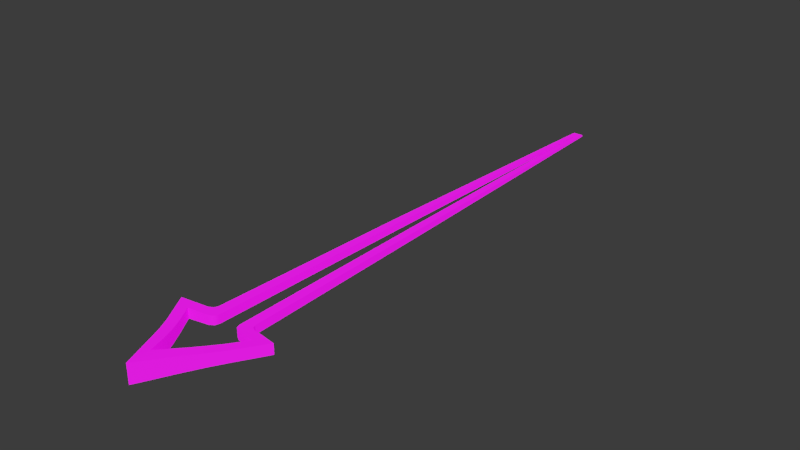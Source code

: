 # Source: bowling-controls.blend  (saved by Blender 5.2.45; exported with 4.5.12 LTS)
import bpy
from mathutils import Matrix  # noqa: F401  (used for matrix-valued properties, if any)

bpy.ops.wm.read_factory_settings(use_empty=True)
scene = bpy.context.scene
scene.name = 'Scene'

# ---- collections
col_reference = bpy.data.collections.new('reference'); scene.collection.children.link(col_reference)
col_avatars = bpy.data.collections.new('avatars'); col_reference.children.link(col_avatars)
col_images = bpy.data.collections.new('images'); col_reference.children.link(col_images)
col_scene = bpy.data.collections.new('scene'); col_reference.children.link(col_scene)
col_control_direction = bpy.data.collections.new('control.direction'); scene.collection.children.link(col_control_direction)
col_scratch = bpy.data.collections.new('scratch'); scene.collection.children.link(col_scratch)
col_scale_person = bpy.data.collections.new('scale-person')  # instanced only; not linked into the scene
col_scene_1 = bpy.data.collections.new('scene')  # instanced only; not linked into the scene

# ---- images (referenced by path relative to the original .blend; pixels are not part of the script)
import os
ASSET_DIR = os.environ.get("B2B_ASSET_DIR", "")  # directory of the original .blend (textures are referenced by path, not embedded)
HERE = os.path.dirname(os.path.abspath(__file__))  # packed textures are extracted next to this script under _unpacked/

def load_image(name, relpath, width, height, colorspace="sRGB"):
    """Load a texture the original file referenced (path relative to the .blend, or extracted next to this script)."""
    p = next((c for c in (os.path.join(HERE, relpath), os.path.join(ASSET_DIR, relpath)) if relpath and os.path.exists(c)), "")
    if p:
        img = bpy.data.images.load(p, check_existing=True)
        img.name = name
    else:  # same state as the original file: an image datablock whose file is absent (Cycles renders it pink)
        img = bpy.data.images.new(name, width, height)
        img.source = "FILE"
        img.filepath = "//" + (relpath or name)
    img.colorspace_settings.name = colorspace
    return img
img_atlasgradient_mat_basecolor_512x512_512x512_png = load_image('AtlasGradient_mat_baseColor_512x512_512x512.png', 'AtlasGradient_mat_baseColor_512x512_512x512.png', 1024, 1024, 'sRGB')
img_table_mountain_1_puresky_4k_exr = load_image('table_mountain_1_puresky_4k.exr', 'table_mountain_1_puresky_4k.exr', 1024, 1024, 'Linear Rec.709')

# ---- materials (node trees are filled in below, after node groups)
mat_atlasgradient_mat = bpy.data.materials.new('AtlasGradient_Mat')
mat_atlasgradient_mat.use_backface_culling = True

# ---- node groups
ng_smooth_by_angle = bpy.data.node_groups.new('Smooth by Angle', 'GeometryNodeTree')
_s = ng_smooth_by_angle.interface.new_socket(name='Mesh', in_out='OUTPUT', socket_type='NodeSocketGeometry')
_s = ng_smooth_by_angle.interface.new_socket(name='Mesh', in_out='INPUT', socket_type='NodeSocketGeometry')
_s = ng_smooth_by_angle.interface.new_socket(name='Angle', in_out='INPUT', socket_type='NodeSocketFloat')
_s.subtype = 'ANGLE'
_s.default_value = 0.5236
_s.min_value = 0.0
_s.max_value = 3.142
_s.description = 'Maximum face angle for smooth edges'
_s = ng_smooth_by_angle.interface.new_socket(name='Ignore Sharpness', in_out='INPUT', socket_type='NodeSocketBool')
_s.force_non_field = True
ng_smooth_by_angle.description = 'Set the sharpness of mesh edges based on the angle between the neighboring faces'
_N = ng_smooth_by_angle.nodes; _L = ng_smooth_by_angle.links
n0 = _N.new('GeometryNodeSetShadeSmooth'); n0.name = 'Set Shade Smooth'; n0.location = (120, -80)
n0.domain = 'EDGE'
n1 = _N.new('GeometryNodeSetShadeSmooth'); n1.name = 'Set Shade Smooth.001'; n1.location = (300, -80)
n2 = _N.new('NodeGroupOutput'); n2.name = 'Group Output'; n2.location = (480, -80)
n3 = _N.new('GeometryNodeInputMeshEdgeAngle'); n3.name = 'Edge Angle'; n3.location = (-440, -240)
n4 = _N.new('NodeGroupInput'); n4.name = 'Group Input'; n4.location = (-80, -80)
n5 = _N.new('GeometryNodeInputEdgeSmooth'); n5.name = 'Is Edge Smooth'; n5.location = (-260, -120)
n6 = _N.new('GeometryNodeInputShadeSmooth'); n6.name = 'Is Shade Smooth'; n6.location = (-440, -397)
n7 = _N.new('FunctionNodeCompare'); n7.name = 'Compare'; n7.location = (-260, -260)
n7.operation = 'LESS_EQUAL'
n8 = _N.new('FunctionNodeBooleanMath'); n8.name = 'Boolean Math.001'; n8.location = (-80, -260)
n9 = _N.new('NodeGroupInput'); n9.name = 'Group Input.001'; n9.location = (-440, -329)
n10 = _N.new('NodeGroupInput'); n10.name = 'Group Input.002'; n10.location = (-259, -189)
n11 = _N.new('FunctionNodeBooleanMath'); n11.name = 'Boolean Math'; n11.location = (-80, -149)
n11.operation = 'OR'
n12 = _N.new('FunctionNodeBooleanMath'); n12.name = 'Boolean Math.002'; n12.location = (-260, -380)
n12.operation = 'OR'
n13 = _N.new('NodeGroupInput'); n13.name = 'Group Input.003'; n13.location = (-440, -460)
_L.new(n3.outputs[0], n7.inputs[0])
_L.new(n1.outputs[0], n2.inputs[0])
_L.new(n9.outputs[1], n7.inputs[1])
_L.new(n7.outputs[0], n8.inputs[0])
_L.new(n4.outputs[0], n0.inputs[0])
_L.new(n0.outputs[0], n1.inputs[0])
_L.new(n8.outputs[0], n0.inputs[2])
_L.new(n10.outputs[2], n11.inputs[1])
_L.new(n5.outputs[0], n11.inputs[0])
_L.new(n11.outputs[0], n0.inputs[1])
_L.new(n13.outputs[2], n12.inputs[1])
_L.new(n6.outputs[0], n12.inputs[0])
_L.new(n12.outputs[0], n8.inputs[1])
n2.is_active_output = True

# ---- material node trees
mat_atlasgradient_mat.use_nodes = True; mat_atlasgradient_mat.node_tree.nodes.clear()
_N = mat_atlasgradient_mat.node_tree.nodes; _L = mat_atlasgradient_mat.node_tree.links
n0 = _N.new('ShaderNodeBsdfPrincipled'); n0.name = 'Principled BSDF'; n0.location = (10, 300)
n0.inputs[2].default_value = 0.8451
n0.inputs[28].default_value = 0.31
n1 = _N.new('ShaderNodeOutputMaterial'); n1.name = 'Material Output'; n1.location = (300, 300)
n2 = _N.new('ShaderNodeTexImage'); n2.name = 'Image Texture'; n2.location = (-569, 210)
n2.label = 'BASE COLOR'
n2.width = 369
n2.image = img_atlasgradient_mat_basecolor_512x512_512x512_png
_L.new(n0.outputs[0], n1.inputs[0])
_L.new(n2.outputs[0], n0.inputs[0])
_L.new(n2.outputs[0], n0.inputs[27])
n1.is_active_output = True

# ---- world
world_world = bpy.data.worlds.new('World'); scene.world = world_world
world_world.use_nodes = True; world_world.node_tree.nodes.clear()
_N = world_world.node_tree.nodes; _L = world_world.node_tree.links
n0 = _N.new('NodeReroute'); n0.name = 'Reroute'; n0.location = (-260, 300)
n0.width = 10
n1 = _N.new('ShaderNodeBackground'); n1.name = 'Background.001'; n1.location = (280, 500)
n1.inputs[0].default_value = (0.0382, 0.0382, 0.0382, 1.0)
n2 = _N.new('ShaderNodeMixShader'); n2.name = 'Mix Shader'; n2.location = (500, 500)
n3 = _N.new('ShaderNodeOutputWorld'); n3.name = 'World Output'; n3.location = (700, 500)
n4 = _N.new('ShaderNodeLightPath'); n4.name = 'Light Path'; n4.location = (280, 600)
n5 = _N.new('ShaderNodeBackground'); n5.name = 'Background'; n5.location = (280, 360)
n6 = _N.new('ShaderNodeTexCoord'); n6.name = 'Texture Coordinate'; n6.location = (-1120, 340)
n7 = _N.new('ShaderNodeMapping'); n7.name = 'Mapping'; n7.location = (-920, 340)
n7.width = 240
n8 = _N.new('ShaderNodeTexEnvironment'); n8.name = 'Environment Texture'; n8.location = (-620, 340)
n8.width = 280
n8.image = img_table_mountain_1_puresky_4k_exr
n9 = _N.new('ShaderNodeMath'); n9.name = 'Math'; n9.location = (-180, 260)
n9.operation = 'MULTIPLY'
n9.inputs[1].default_value = 0.04
n9.inputs[2].default_value = 0.0
n10 = _N.new('ShaderNodeMath'); n10.name = 'Math.001'; n10.location = (40, 260)
n10.inputs[1].default_value = 0.57
n10.inputs[2].default_value = 0.0
_L.new(n9.outputs[0], n10.inputs[0])
_L.new(n0.outputs[0], n5.inputs[0])
_L.new(n0.outputs[0], n9.inputs[0])
_L.new(n10.outputs[0], n5.inputs[1])
_L.new(n8.outputs[0], n0.inputs[0])
_L.new(n7.outputs[0], n8.inputs[0])
_L.new(n6.outputs[0], n7.inputs[0])
_L.new(n2.outputs[0], n3.inputs[0])
_L.new(n1.outputs[0], n2.inputs[2])
_L.new(n4.outputs[0], n2.inputs[0])
_L.new(n5.outputs[0], n2.inputs[1])
n3.is_active_output = True
world_world.color = (0.05088, 0.05088, 0.05088)
world_world.use_sun_shadow = False
world_world.sun_shadow_jitter_overblur = 0.0
world_world.cycles.sample_map_resolution = 2048

# ---- meshes
me_plane = bpy.data.meshes.new('Plane')
me_plane.from_pydata([(0.01737, 1.563e-08, 3.821e-06), (-0.01737, -1.563e-08, 3.821e-06), (3.31e-07, -2.062, 0.0), (0.05065, -1.0, 9.334e-06), (-0.05065, -1.0, 9.334e-06), (-0.1771, -1.743, 0.0), (0.1771, -1.743, 0.0), (5.588e-09, -0.03327, 3.789e-06), (0.1238, -1.767, 0.0), (0.02501, -1.001, 9.329e-06), (-0.02501, -1.001, 9.329e-06), (-0.1238, -1.767, 0.0), (3.055e-07, -1.988, 0.0), (5.588e-09, -0.03327, 0.004681), (0.1238, -1.767, 0.03323), (0.02501, -1.001, 0.02175), (-0.02501, -1.001, 0.02175), (-0.1238, -1.767, 0.03323), (3.055e-07, -1.988, 0.06398), (0.01737, 1.563e-08, 0.004645), (-0.01737, -1.563e-08, 0.004645), (0.1771, -1.743, 0.0343), (0.05065, -1.0, 0.02174), (-0.05065, -1.0, 0.02174), (-0.1771, -1.743, 0.0343), (3.31e-07, -2.062, 0.06398), (0.07203, -1.705, 3.766e-07), (0.08985, -1.726, 0.0), (0.07747, -1.718, 1.108e-07), (-0.08985, -1.726, 0.0), (-0.07203, -1.705, 3.766e-07), (-0.07747, -1.718, 1.108e-07), (0.0574, -1.754, -1.422e-08), (0.03976, -1.732, 3.513e-07), (0.04507, -1.746, 9.169e-08), (-0.03976, -1.732, 3.513e-07), (-0.0574, -1.754, -1.422e-08), (-0.04507, -1.746, 9.169e-08), (0.03976, -1.732, 0.02845), (0.0574, -1.754, 0.03037), (0.04507, -1.746, 0.02952), (-0.0574, -1.754, 0.03037), (-0.03976, -1.732, 0.02845), (-0.04507, -1.746, 0.02952), (0.08985, -1.726, 0.03012), (0.07203, -1.705, 0.02817), (0.07747, -1.718, 0.02925), (-0.07203, -1.705, 0.02817), (-0.08985, -1.726, 0.03012), (-0.07747, -1.718, 0.02925), (0.08906, -1.823, 0.0), (0.03794, -1.914, 0.0), (0.06284, -1.868, 0.0), (0.0648, -1.935, 0.0), (0.1157, -1.844, 0.0), (0.08956, -1.889, 0.0), (0.03794, -1.914, 0.04836), (0.08906, -1.823, 0.03584), (0.06284, -1.868, 0.04097), (0.1157, -1.844, 0.0371), (0.0648, -1.935, 0.04851), (0.08956, -1.889, 0.0418), (-0.03794, -1.914, 0.0), (-0.08906, -1.823, 0.0), (-0.06284, -1.868, 0.0), (-0.1157, -1.844, 0.0), (-0.0648, -1.935, 0.0), (-0.08956, -1.889, 0.0), (-0.08906, -1.823, 0.03584), (-0.03794, -1.914, 0.04836), (-0.06284, -1.868, 0.04097), (-0.0648, -1.935, 0.04851), (-0.1157, -1.844, 0.0371), (-0.08956, -1.889, 0.0418), (0.02501, -1.001, 0.005009), (3.055e-07, -1.988, 0.005), (-0.1238, -1.767, 0.005), (-0.02501, -1.001, 0.005009), (5.588e-09, -0.03327, 0.005004), (0.1238, -1.767, 0.005), (-0.0574, -1.754, 0.005), (-0.04507, -1.746, 0.005), (-0.03976, -1.732, 0.005), (0.03976, -1.732, 0.005), (0.04507, -1.746, 0.005), (0.0574, -1.754, 0.005), (0.08906, -1.823, 0.005), (0.06284, -1.868, 0.005), (0.03794, -1.914, 0.005), (-0.03794, -1.914, 0.005), (-0.06284, -1.868, 0.005), (-0.08906, -1.823, 0.005)], [], [(15, 22, 19, 13), (13, 19, 20), (7, 1, 0), (9, 7, 0, 3), (7, 10, 4, 1), (13, 20, 23, 16), (74, 15, 13, 78), (78, 13, 16, 77), (1, 20, 19, 0), (0, 19, 22, 3), (4, 23, 20, 1), (33, 26, 28, 34), (34, 28, 27, 32), (30, 35, 37, 31), (31, 37, 36, 29), (39, 44, 46, 40), (40, 46, 45, 38), (48, 41, 43, 49), (49, 43, 42, 47), (26, 45, 46, 28), (28, 46, 44, 27), (47, 30, 31, 49), (49, 31, 29, 48), (80, 36, 37, 81), (81, 37, 35, 82), (83, 33, 34, 84), (84, 34, 32, 85), (27, 44, 21, 6), (8, 32, 27, 6), (3, 22, 45, 26), (33, 9, 3, 26), (5, 24, 48, 29), (10, 35, 30, 4), (36, 11, 5, 29), (30, 47, 23, 4), (79, 14, 39, 85), (83, 38, 15, 74), (80, 41, 17, 76), (77, 16, 42, 82), (14, 21, 44, 39), (38, 45, 22, 15), (16, 23, 47, 42), (41, 48, 24, 17), (60, 53, 55, 61), (61, 55, 54, 59), (86, 50, 52, 87), (87, 52, 51, 88), (59, 57, 58, 61), (61, 58, 56, 60), (50, 54, 55, 52), (52, 55, 53, 51), (72, 65, 67, 73), (73, 67, 66, 71), (89, 62, 64, 90), (90, 64, 63, 91), (71, 69, 70, 73), (73, 70, 68, 72), (62, 66, 67, 64), (64, 67, 65, 63), (86, 57, 14, 79), (12, 51, 53, 2), (50, 8, 6, 54), (75, 18, 56, 88), (6, 21, 59, 54), (53, 60, 25, 2), (18, 25, 60, 56), (57, 59, 21, 14), (89, 69, 18, 75), (11, 63, 65, 5), (62, 12, 2, 66), (76, 17, 68, 91), (2, 25, 71, 66), (65, 72, 24, 5), (17, 24, 72, 68), (69, 71, 25, 18), (11, 76, 91, 63), (62, 89, 75, 12), (12, 75, 88, 51), (50, 86, 79, 8), (70, 90, 91, 68), (69, 89, 90, 70), (58, 87, 88, 56), (57, 86, 87, 58), (10, 77, 82, 35), (36, 80, 76, 11), (33, 83, 74, 9), (8, 79, 85, 32), (40, 84, 85, 39), (38, 83, 84, 40), (43, 81, 82, 42), (41, 80, 81, 43), (7, 78, 77, 10), (9, 74, 78, 7)])
me_plane.polygons.foreach_set('use_smooth', [True] * 93)
_k = set([(0, 1), (0, 3), (0, 19), (1, 4), (1, 20), (2, 25), (2, 53), (2, 66), (3, 26), (4, 30), (5, 24), (5, 29), (5, 65), (6, 21), (6, 27), (6, 54), (7, 9), (7, 10), (7, 78), (8, 32), (8, 50), (8, 79), (9, 33), (10, 35), (11, 36), (11, 63), (11, 76), (12, 51), (12, 62), (12, 75), (13, 15), (13, 16), (13, 78), (14, 39), (14, 57), (14, 79), (15, 38), (16, 42), (17, 41), (17, 68), (17, 76), (18, 56), (18, 69), (18, 75), (19, 20), (19, 22), (20, 23), (21, 44), (21, 59), (22, 45), (23, 47), (24, 48), (24, 72), (25, 60), (25, 71), (26, 28), (27, 28), (29, 31), (30, 31), (32, 34), (33, 34), (35, 37), (36, 37), (38, 40), (39, 40), (41, 43), (42, 43), (44, 46), (45, 46), (47, 49), (48, 49), (50, 52), (51, 52), (53, 55), (54, 55), (56, 58), (57, 58), (59, 61), (60, 61), (62, 64), (63, 64), (65, 67), (66, 67), (68, 70), (69, 70), (71, 73), (72, 73)])
me_plane.attributes.new('sharp_edge', 'BOOLEAN', 'EDGE').data.foreach_set('value', [ (min(e.vertices), max(e.vertices)) in _k for e in me_plane.edges])
_k = {(7, 10): 1.0, (0, 1): 1.0, (0, 3): 1.0, (1, 4): 1.0, (13, 16): 1.0, (19, 20): 1.0, (19, 22): 1.0, (20, 23): 1.0, (18, 75): 1.0, (11, 76): 1.0, (7, 78): 1.0, (0, 19): 1.0, (1, 20): 1.0, (5, 24): 1.0, (2, 25): 1.0, (6, 21): 1.0, (14, 79): 1.0, (33, 34): 1.0, (26, 28): 1.0, (32, 34): 1.0, (27, 28): 1.0, (30, 31): 1.0, (35, 37): 1.0, (29, 31): 1.0, (36, 37): 1.0, (39, 40): 1.0, (44, 46): 1.0, (38, 40): 1.0, (45, 46): 1.0, (48, 49): 1.0, (41, 43): 1.0, (47, 49): 1.0, (42, 43): 1.0, (6, 27): 1.0, (21, 44): 1.0, (8, 32): 1.0, (3, 26): 1.0, (22, 45): 1.0, (9, 33): 1.0, (5, 29): 1.0, (24, 48): 1.0, (10, 35): 1.0, (4, 30): 1.0, (11, 36): 1.0, (23, 47): 1.0, (14, 39): 1.0, (15, 38): 1.0, (17, 41): 1.0, (16, 42): 1.0, (60, 61): 1.0, (53, 55): 1.0, (59, 61): 1.0, (54, 55): 1.0, (57, 58): 1.0, (50, 52): 1.0, (56, 58): 1.0, (51, 52): 1.0, (72, 73): 1.0, (65, 67): 1.0, (71, 73): 1.0, (66, 67): 1.0, (69, 70): 1.0, (62, 64): 1.0, (68, 70): 1.0, (63, 64): 1.0, (8, 50): 1.0, (14, 57): 1.0, (12, 51): 1.0, (2, 53): 1.0, (6, 54): 1.0, (18, 56): 1.0, (21, 59): 1.0, (25, 60): 1.0, (12, 62): 1.0, (18, 69): 1.0, (11, 63): 1.0, (5, 65): 1.0, (2, 66): 1.0, (17, 68): 1.0, (25, 71): 1.0, (24, 72): 1.0, (7, 9): 1.0, (13, 15): 1.0, (12, 75): 1.0, (17, 76): 1.0, (13, 78): 1.0, (8, 79): 1.0}
me_plane.attributes.new('crease_edge', 'FLOAT', 'EDGE').data.foreach_set('value', [_k.get((min(e.vertices), max(e.vertices)), 0.0) for e in me_plane.edges])
_uv = me_plane.uv_layers.new(name='UVMap')
_uv.uv.foreach_set('vector', [0.5025, 0.3735, 0.5024, 0.3695, 0.4419, 0.3727, 0.4439, 0.3766, 0.4439, 0.3766, 0.4419, 0.3727, 0.4419, 0.3785, 0.5611, 0.3746, 0.5631, 0.3785, 0.5631, 0.3727, 0.5025, 0.3735, 0.5611, 0.3766, 0.5631, 0.3727, 0.5025, 0.3695, 0.5611, 0.3746, 0.5025, 0.3777, 0.5025, 0.3818, 0.5631, 0.3785, 0.4439, 0.3746, 0.4419, 0.3785, 0.5024, 0.3818, 0.5025, 0.3777, 0.5025, 0.3735, 0.5025, 0.3735, 0.4439, 0.3766, 0.4439, 0.3766, 0.4439, 0.3746, 0.4439, 0.3746, 0.5025, 0.3777, 0.5025, 0.3777, 0.5631, 0.3785, 0.5631, 0.3785, 0.5631, 0.3727, 0.5631, 0.3727, 0.4419, 0.3727, 0.4419, 0.3727, 0.5024, 0.3695, 0.5024, 0.3695, 0.5024, 0.3818, 0.5024, 0.3818, 0.4419, 0.3785, 0.4419, 0.3785, 0.4576, 0.3715, 0.4593, 0.3681, 0.4582, 0.368, 0.4566, 0.3712, 0.4566, 0.3712, 0.4582, 0.368, 0.458, 0.3662, 0.4564, 0.3696, 0.4593, 0.3832, 0.4576, 0.3798, 0.4566, 0.3801, 0.4582, 0.3832, 0.4582, 0.3832, 0.4566, 0.3801, 0.4564, 0.3816, 0.458, 0.385, 0.4564, 0.3696, 0.458, 0.3662, 0.4582, 0.368, 0.4566, 0.3712, 0.4566, 0.3712, 0.4582, 0.368, 0.4593, 0.3681, 0.4576, 0.3715, 0.458, 0.385, 0.4564, 0.3816, 0.4566, 0.3801, 0.4582, 0.3832, 0.4582, 0.3832, 0.4566, 0.3801, 0.4576, 0.3798, 0.4593, 0.3832, 0.4593, 0.3681, 0.4593, 0.3681, 0.4582, 0.368, 0.4582, 0.368, 0.4582, 0.368, 0.4582, 0.368, 0.458, 0.3662, 0.458, 0.3662, 0.4593, 0.3832, 0.4593, 0.3832, 0.4582, 0.3832, 0.4582, 0.3832, 0.4582, 0.3832, 0.4582, 0.3832, 0.458, 0.385, 0.458, 0.385, 0.5148, 0.3816, 0.5148, 0.3816, 0.5151, 0.3801, 0.5151, 0.3801, 0.5151, 0.3801, 0.5151, 0.3801, 0.516, 0.3798, 0.516, 0.3798, 0.516, 0.3715, 0.516, 0.3715, 0.5151, 0.3712, 0.5151, 0.3712, 0.5151, 0.3712, 0.5151, 0.3712, 0.5148, 0.3696, 0.5148, 0.3696, 0.458, 0.3662, 0.458, 0.3662, 0.4571, 0.3571, 0.4571, 0.3571, 0.4559, 0.3627, 0.4564, 0.3696, 0.458, 0.3662, 0.4571, 0.3571, 0.5025, 0.3695, 0.5025, 0.3695, 0.4593, 0.3681, 0.4593, 0.3681, 0.4576, 0.3715, 0.5025, 0.3735, 0.5025, 0.3695, 0.4593, 0.3681, 0.4571, 0.3941, 0.4571, 0.3941, 0.458, 0.385, 0.458, 0.385, 0.5025, 0.3777, 0.4576, 0.3798, 0.4593, 0.3832, 0.5025, 0.3818, 0.4564, 0.3816, 0.4559, 0.3886, 0.4571, 0.3941, 0.458, 0.385, 0.4593, 0.3832, 0.4593, 0.3832, 0.5025, 0.3818, 0.5025, 0.3818, 0.4559, 0.3627, 0.4559, 0.3627, 0.4564, 0.3696, 0.4564, 0.3696, 0.4576, 0.3715, 0.4576, 0.3715, 0.5025, 0.3735, 0.5025, 0.3735, 0.4564, 0.3816, 0.4564, 0.3816, 0.4559, 0.3886, 0.4559, 0.3886, 0.5025, 0.3777, 0.5025, 0.3777, 0.4576, 0.3798, 0.4576, 0.3798, 0.4559, 0.3627, 0.4571, 0.3571, 0.458, 0.3662, 0.4564, 0.3696, 0.4576, 0.3715, 0.4593, 0.3681, 0.5025, 0.3695, 0.5025, 0.3735, 0.5025, 0.3777, 0.5025, 0.3818, 0.4593, 0.3832, 0.4576, 0.3798, 0.4564, 0.3816, 0.458, 0.385, 0.4571, 0.3941, 0.4559, 0.3886, 0.4475, 0.3689, 0.4475, 0.3689, 0.4496, 0.3664, 0.4496, 0.3664, 0.4496, 0.3664, 0.4496, 0.3664, 0.4519, 0.3635, 0.4519, 0.3635, 0.5114, 0.3663, 0.5114, 0.3663, 0.509, 0.3691, 0.509, 0.3691, 0.509, 0.3691, 0.509, 0.3691, 0.507, 0.3717, 0.507, 0.3717, 0.4519, 0.3635, 0.4529, 0.3663, 0.4506, 0.3691, 0.4496, 0.3664, 0.4496, 0.3664, 0.4506, 0.3691, 0.4486, 0.3717, 0.4475, 0.3689, 0.4529, 0.3663, 0.4519, 0.3635, 0.4496, 0.3664, 0.4506, 0.3691, 0.4506, 0.3691, 0.4496, 0.3664, 0.4475, 0.3689, 0.4486, 0.3717, 0.4519, 0.3877, 0.4519, 0.3877, 0.4496, 0.3849, 0.4496, 0.3849, 0.4496, 0.3849, 0.4496, 0.3849, 0.4475, 0.3824, 0.4475, 0.3824, 0.507, 0.3796, 0.507, 0.3796, 0.509, 0.3821, 0.509, 0.3821, 0.509, 0.3821, 0.509, 0.3821, 0.5114, 0.3849, 0.5114, 0.3849, 0.4475, 0.3824, 0.4486, 0.3796, 0.4506, 0.3821, 0.4496, 0.3849, 0.4496, 0.3849, 0.4506, 0.3821, 0.4529, 0.3849, 0.4519, 0.3877, 0.4486, 0.3796, 0.4475, 0.3824, 0.4496, 0.3849, 0.4506, 0.3821, 0.4506, 0.3821, 0.4496, 0.3849, 0.4519, 0.3877, 0.4529, 0.3849, 0.5064, 0.3924, 0.3423, 0.3921, 0.3423, 0.3877, 0.4831, 0.3883, 0.4453, 0.3756, 0.4486, 0.3717, 0.4475, 0.3689, 0.442, 0.3756, 0.4529, 0.3663, 0.4559, 0.3627, 0.4571, 0.3571, 0.4519, 0.3635, 0.5718, 0.404, 0.3423, 0.4048, 0.3423, 0.3992, 0.5429, 0.3989, 0.4571, 0.3571, 0.4571, 0.3571, 0.4519, 0.3635, 0.4519, 0.3635, 0.4475, 0.3689, 0.4475, 0.3689, 0.442, 0.3756, 0.442, 0.3756, 0.4453, 0.3756, 0.442, 0.3756, 0.4475, 0.3689, 0.4486, 0.3717, 0.4529, 0.3663, 0.4519, 0.3635, 0.4571, 0.3571, 0.4559, 0.3627, 0.5429, 0.3989, 0.3423, 0.3992, 0.3423, 0.4048, 0.5718, 0.404, 0.4559, 0.3886, 0.4529, 0.3849, 0.4519, 0.3877, 0.4571, 0.3941, 0.4486, 0.3796, 0.4453, 0.3756, 0.442, 0.3756, 0.4475, 0.3824, 0.4831, 0.3883, 0.3423, 0.3877, 0.3423, 0.3921, 0.5064, 0.3924, 0.442, 0.3756, 0.442, 0.3756, 0.4475, 0.3824, 0.4475, 0.3824, 0.4519, 0.3877, 0.4519, 0.3877, 0.4571, 0.3941, 0.4571, 0.3941, 0.4559, 0.3886, 0.4571, 0.3941, 0.4519, 0.3877, 0.4529, 0.3849, 0.4486, 0.3796, 0.4475, 0.3824, 0.442, 0.3756, 0.4453, 0.3756, 0.5143, 0.3886, 0.5143, 0.3886, 0.5114, 0.3849, 0.5114, 0.3849, 0.507, 0.3796, 0.507, 0.3796, 0.5037, 0.3756, 0.5037, 0.3756, 0.5037, 0.3756, 0.5037, 0.3756, 0.507, 0.3717, 0.507, 0.3717, 0.5114, 0.3663, 0.5114, 0.3663, 0.5143, 0.3627, 0.5143, 0.3627, 0.3423, 0.3957, 0.5247, 0.3957, 0.5064, 0.3924, 0.3423, 0.3921, 0.3423, 0.3992, 0.5429, 0.3989, 0.5247, 0.3957, 0.3423, 0.3957, 0.3423, 0.3957, 0.5247, 0.3957, 0.5429, 0.3989, 0.3423, 0.3992, 0.3423, 0.3921, 0.5064, 0.3924, 0.5247, 0.3957, 0.3423, 0.3957, 0.5609, 0.3777, 0.5609, 0.3777, 0.516, 0.3798, 0.516, 0.3798, 0.5148, 0.3816, 0.5148, 0.3816, 0.5143, 0.3886, 0.5143, 0.3886, 0.516, 0.3715, 0.516, 0.3715, 0.5609, 0.3735, 0.5609, 0.3735, 0.5143, 0.3627, 0.5143, 0.3627, 0.5148, 0.3696, 0.5148, 0.3696, 0.4566, 0.3712, 0.4566, 0.3712, 0.4564, 0.3696, 0.4564, 0.3696, 0.4576, 0.3715, 0.4576, 0.3715, 0.4566, 0.3712, 0.4566, 0.3712, 0.4566, 0.3801, 0.4566, 0.3801, 0.4576, 0.3798, 0.4576, 0.3798, 0.4564, 0.3816, 0.4564, 0.3816, 0.4566, 0.3801, 0.4566, 0.3801, 0.3855, 0.3746, 0.3855, 0.3746, 0.444, 0.3777, 0.444, 0.3777, 0.444, 0.3735, 0.444, 0.3735, 0.3855, 0.3766, 0.3855, 0.3766])
me_plane.materials.append(mat_atlasgradient_mat)
me_plane.update()
me_plane_001 = bpy.data.meshes.new('Plane.001')
me_plane_001.from_pydata([(0.02398, 1.563e-08, 6.127e-05), (-0.02398, -1.563e-08, 6.127e-05), (3.31e-07, -2.033, 0.0), (0.07257, -1.723, 0.0), (0.05065, -1.0, 3.219e-05), (-0.05065, -1.0, 3.219e-05), (-0.07257, -1.723, 0.0), (-0.1771, -1.743, 0.0), (0.1771, -1.743, 0.0), (0.02069, 2.98e-08, 0.03878), (-0.02069, -2.98e-08, 0.03878), (3.258e-07, -2.0, 0.03856), (0.06265, -1.732, 0.03867), (0.04352, -1.0, 0.03875), (-0.04352, -1.0, 0.03875), (-0.06265, -1.732, 0.03867), (-0.1312, -1.785, 0.03861), (-0.1251, -1.745, 0.03863), (-0.1678, -1.746, 0.01494), (-0.1378, -1.767, 0.03862), (-0.144, -1.768, 0.03513), (-0.1452, -1.759, 0.03589), (-0.1409, -1.747, 0.03515), (-0.1357, -1.753, 0.03862), (-0.1443, -1.752, 0.03589), (-0.1573, -1.753, 0.02651), (-0.1564, -1.747, 0.02651), (-0.1514, -1.752, 0.03188), (0.1312, -1.785, 0.03861), (0.1678, -1.746, 0.01494), (0.1251, -1.745, 0.03863), (0.144, -1.768, 0.03513), (0.1378, -1.767, 0.03862), (0.1452, -1.759, 0.03589), (0.1564, -1.747, 0.02651), (0.1573, -1.753, 0.02651), (0.1514, -1.752, 0.03188), (0.1357, -1.753, 0.03862), (0.1409, -1.747, 0.03515), (0.1443, -1.752, 0.03589)], [], [(4, 0, 9, 13), (4, 3, 6, 5), (1, 5, 14, 10), (14, 15, 12, 13), (14, 13, 9, 10), (0, 1, 10, 9), (3, 4, 13, 12), (3, 8, 2, 7, 6), (4, 5, 1, 0), (6, 15, 14, 5), (16, 19, 21, 20), (19, 23, 24, 21), (17, 22, 24, 23), (22, 26, 27, 24), (18, 25, 27, 26), (25, 20, 21, 27), (21, 24, 27), (28, 31, 33, 32), (31, 35, 36, 33), (29, 34, 36, 35), (34, 38, 39, 36), (30, 37, 39, 38), (37, 32, 33, 39), (33, 36, 39), (7, 2, 11, 16, 20, 25, 18), (12, 15, 17, 23, 19, 16, 11, 28, 32, 37, 30), (6, 7, 18, 26, 22, 17, 15), (8, 3, 12, 30, 38, 34, 29), (2, 8, 29, 35, 31, 28, 11)])
me_plane_001.polygons.foreach_set('use_smooth', [True] * 29)
_k = set([(0, 1), (0, 4), (0, 9), (1, 5), (1, 10), (2, 7), (2, 8), (2, 11), (3, 4), (3, 8), (3, 12), (5, 6), (6, 7), (6, 15), (7, 18), (8, 29), (9, 10), (9, 13), (10, 14), (11, 16), (11, 28), (12, 13), (12, 30), (14, 15), (15, 17), (16, 20), (17, 22), (18, 25), (18, 26), (20, 25), (22, 26), (28, 31), (29, 34), (29, 35), (30, 38), (31, 35), (34, 38)])
me_plane_001.attributes.new('sharp_edge', 'BOOLEAN', 'EDGE').data.foreach_set('value', [ (min(e.vertices), max(e.vertices)) in _k for e in me_plane_001.edges])
_k = {(0, 1): 1.0, (3, 8): 1.0, (0, 4): 1.0, (1, 5): 1.0, (6, 7): 1.0, (2, 8): 1.0, (9, 13): 1.0, (10, 14): 1.0, (0, 9): 1.0, (9, 10): 1.0, (1, 10): 1.0, (6, 15): 1.0, (3, 12): 1.0, (3, 4): 1.0, (5, 6): 1.0, (12, 13): 1.0, (14, 15): 1.0, (2, 7): 1.0, (2, 11): 1.0, (16, 20): 1.0, (17, 22): 1.0, (22, 26): 1.0, (18, 26): 1.0, (18, 25): 1.0, (20, 25): 1.0, (28, 31): 1.0, (31, 35): 1.0, (29, 35): 1.0, (29, 34): 1.0, (34, 38): 1.0, (30, 38): 1.0, (7, 18): 1.0, (11, 16): 1.0, (12, 30): 1.0, (15, 17): 1.0, (11, 28): 1.0, (8, 29): 1.0}
me_plane_001.attributes.new('crease_edge', 'FLOAT', 'EDGE').data.foreach_set('value', [_k.get((min(e.vertices), max(e.vertices)), 0.0) for e in me_plane_001.edges])
_uv = me_plane_001.uv_layers.new(name='UVMap')
_uv.uv.foreach_set('vector', [0.4889, 0.1153, 0.5494, 0.1185, 0.5546, 0.1182, 0.491, 0.1148, 0.4889, 0.1153, 0.4445, 0.1138, 0.4445, 0.129, 0.4889, 0.1275, 0.5494, 0.1243, 0.4889, 0.1275, 0.491, 0.1277, 0.5546, 0.1243, 0.491, 0.1277, 0.4444, 0.1292, 0.4444, 0.1133, 0.491, 0.1148, 0.491, 0.1277, 0.491, 0.1148, 0.5546, 0.1182, 0.5546, 0.1243, 0.5494, 0.1185, 0.5494, 0.1243, 0.5546, 0.1243, 0.5546, 0.1182, 0.4445, 0.1138, 0.4889, 0.1153, 0.491, 0.1148, 0.4444, 0.1133, 0.4445, 0.1138, 0.4435, 0.1029, 0.4283, 0.1214, 0.4435, 0.1399, 0.4445, 0.129, 0.4889, 0.1153, 0.4889, 0.1275, 0.5494, 0.1243, 0.5494, 0.1185, 0.4445, 0.129, 0.4444, 0.1292, 0.491, 0.1277, 0.4889, 0.1275, 0.441, 0.138, 0.4422, 0.1388, 0.4425, 0.1398, 0.4421, 0.1393, 0.4422, 0.1388, 0.443, 0.1385, 0.4433, 0.1396, 0.4425, 0.1398, 0.4436, 0.1372, 0.4434, 0.1389, 0.4433, 0.1396, 0.443, 0.1385, 0.4434, 0.1389, 0.4433, 0.14, 0.4433, 0.1406, 0.4433, 0.1396, 0.4434, 0.1402, 0.443, 0.1401, 0.4433, 0.1406, 0.4433, 0.14, 0.443, 0.1401, 0.4421, 0.1393, 0.4425, 0.1398, 0.4433, 0.1406, 0.4425, 0.1398, 0.4433, 0.1396, 0.4433, 0.1406, 0.441, 0.1045, 0.4421, 0.1032, 0.4425, 0.1027, 0.4422, 0.1037, 0.4421, 0.1032, 0.443, 0.1025, 0.4432, 0.1019, 0.4425, 0.1027, 0.4434, 0.1025, 0.4433, 0.1026, 0.4432, 0.1019, 0.443, 0.1025, 0.4433, 0.1026, 0.4434, 0.1036, 0.4433, 0.1029, 0.4432, 0.1019, 0.4436, 0.1053, 0.443, 0.104, 0.4433, 0.1029, 0.4434, 0.1036, 0.443, 0.104, 0.4422, 0.1037, 0.4425, 0.1027, 0.4433, 0.1029, 0.4425, 0.1027, 0.4432, 0.1019, 0.4433, 0.1029, 0.4435, 0.1399, 0.4283, 0.1214, 0.4273, 0.1213, 0.441, 0.138, 0.4421, 0.1393, 0.443, 0.1401, 0.4434, 0.1402, 0.4444, 0.1133, 0.4444, 0.1292, 0.4436, 0.1372, 0.443, 0.1385, 0.4422, 0.1388, 0.441, 0.138, 0.4273, 0.1213, 0.441, 0.1045, 0.4422, 0.1037, 0.443, 0.104, 0.4436, 0.1053, 0.4445, 0.129, 0.4435, 0.1399, 0.4434, 0.1402, 0.4433, 0.14, 0.4434, 0.1389, 0.4436, 0.1372, 0.4444, 0.1292, 0.4435, 0.1029, 0.4445, 0.1138, 0.4444, 0.1133, 0.4436, 0.1053, 0.4434, 0.1036, 0.4433, 0.1026, 0.4434, 0.1025, 0.4283, 0.1214, 0.4435, 0.1029, 0.4434, 0.1025, 0.443, 0.1025, 0.4421, 0.1032, 0.441, 0.1045, 0.4273, 0.1213])
me_plane_001.materials.append(mat_atlasgradient_mat)
me_plane_001.update()

# ---- objects
ob_scale_person = bpy.data.objects.new('scale-person', None)
ob_scene = bpy.data.objects.new('scene', None)
ob_dir = bpy.data.objects.new('dir', me_plane)
ob_dir_root = bpy.data.objects.new('dir.root', None)
ob_dir_001 = bpy.data.objects.new('dir.001', me_plane_001)

# ---- transforms, parenting, visibility, modifiers, constraints
ob_scale_person.location = (0.0, 0.0, 0.0)
ob_scale_person.instance_type = 'COLLECTION'
ob_scene.location = (0.0, 0.0, 0.0)
ob_scene.hide_render = True
ob_scene.instance_type = 'COLLECTION'
ob_dir.parent = ob_dir_root
ob_dir.location = (0.0, 0.0, 0.0)
_m = ob_dir.modifiers.new('!!Smooth by Angle', 'NODES')
_m.node_group = ng_smooth_by_angle
_gi = [s.identifier for s in ng_smooth_by_angle.interface.items_tree if s.item_type == 'SOCKET' and s.in_out == 'INPUT']
_m[_gi[1]] = 1.047  # 'Angle'
_m.use_pin_to_last = True
_m.show_group_selector = False
_m = ob_dir.modifiers.new('Weighted Normal', 'WEIGHTED_NORMAL')
_m.use_pin_to_last = True
_m.keep_sharp = True
ob_dir_root.location = (0.0, 0.0, 0.0)
ob_dir_001.parent = ob_dir_root
ob_dir_001.location = (0.0, 0.0, 0.0)
_m = ob_dir_001.modifiers.new('Subdivision', 'SUBSURF')
ob_scale_person.instance_collection = col_scale_person
ob_scene.instance_collection = col_scene

# ---- collection membership
col_avatars.objects.link(ob_scale_person)
col_scene.objects.link(ob_scene)
col_control_direction.objects.link(ob_dir)
col_control_direction.objects.link(ob_dir_root)
col_scratch.objects.link(ob_dir_001)
def _layer_coll(name, lc=None):
    lc = lc or bpy.context.view_layer.layer_collection
    for c in lc.children:
        if c.name == name: return c
        r = _layer_coll(name, c)
        if r: return r
_layer_coll('reference').exclude = True
_layer_coll('avatars').exclude = True
_layer_coll('images').exclude = True
_layer_coll('scene').exclude = True
_layer_coll('scratch').exclude = True

# ---- scene / render settings (as saved in the file)
scene.frame_start = 1; scene.frame_end = 60; scene.frame_set(1)
scene.render.engine = 'BLENDER_EEVEE_NEXT'
scene.render.fps = 60
scene.render.dither_intensity = 0.0
scene.render.bake_bias = 0.0
scene.render.bake_samples = 0
scene.cycles.feature_set = 'EXPERIMENTAL'
scene.cycles.use_denoising = False
scene.cycles.sampling_pattern = 'TABULATED_SOBOL'
scene.cycles.use_light_tree = False
scene.cycles.bake_type = 'ENVIRONMENT'
scene.eevee.use_volumetric_shadows = True
scene.eevee.fast_gi_thickness_far = 0.0
scene.view_settings.look = 'Medium High Contrast'
scene.view_settings.view_transform = 'Filmic'
bpy.context.view_layer.update()

# ---- added for rendering (the .blend has no active camera and no usable light): camera, sun
cam_auto = bpy.data.cameras.new('AutoCamera')
cam_auto.lens = 50.0
cam_auto.sensor_width = 36.0
cam_auto.clip_end = 1000.0
ob_auto_camera = bpy.data.objects.new('AutoCamera', cam_auto)
scene.collection.objects.link(ob_auto_camera)
ob_auto_camera.location = (1.93626, -3.35429, 1.581)
ob_auto_camera.rotation_euler = (1.09748, -7.21219e-08, 0.694738)
scene.camera = ob_auto_camera
light_auto_sun = bpy.data.lights.new('AutoSun', 'SUN')
light_auto_sun.energy = 3.0
light_auto_sun.angle = 0.0523599
ob_auto_sun = bpy.data.objects.new('AutoSun', light_auto_sun)
scene.collection.objects.link(ob_auto_sun)
ob_auto_sun.rotation_euler = (0.872665, 0.174533, 0.523599)
bpy.context.view_layer.update()
